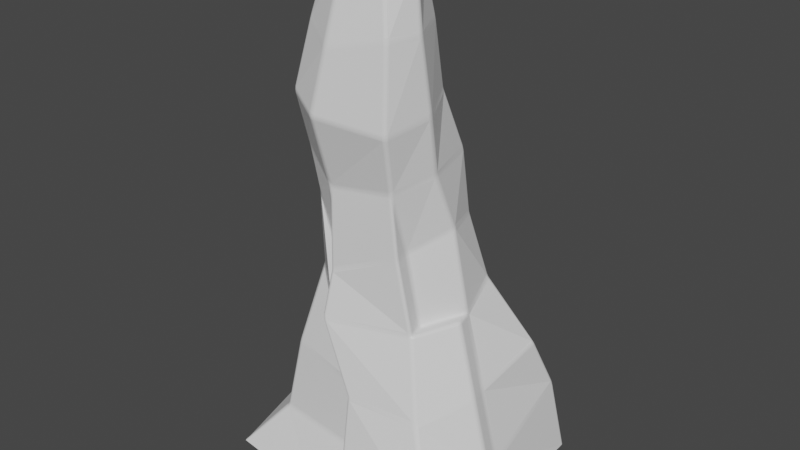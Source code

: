 # Source: RockPillar001.blend  (saved by Blender 2.82.7; exported with 4.5.12 LTS)
import bpy
from mathutils import Matrix  # noqa: F401  (used for matrix-valued properties, if any)

bpy.ops.wm.read_factory_settings(use_empty=True)
scene = bpy.context.scene
scene.name = 'Scene'

# ---- collections
col_collection = bpy.data.collections.new('Collection'); scene.collection.children.link(col_collection)

# ---- materials (node trees are filled in below, after node groups)
mat_material = bpy.data.materials.new('Material')
mat_material.alpha_threshold = 0.0
mat_material.use_transparent_shadow = False
mat_material.line_color = (0.0, 0.0, 0.0, 1.0)

# ---- material node trees
mat_material.use_nodes = True; mat_material.node_tree.nodes.clear()
_N = mat_material.node_tree.nodes; _L = mat_material.node_tree.links
n0 = _N.new('ShaderNodeOutputMaterial'); n0.name = 'Material Output'; n0.location = (300, 300)
n1 = _N.new('ShaderNodeBsdfPrincipled'); n1.name = 'Principled BSDF'; n1.location = (10, 300)
n1.distribution = 'GGX'
n1.subsurface_method = 'BURLEY'
n1.inputs[2].default_value = 0.4
n1.inputs[3].default_value = 1.45
n1.inputs[27].default_value = (0.0, 0.0, 0.0, 1.0)
n1.inputs[28].default_value = 1.0
_L.new(n1.outputs[0], n0.inputs[0])
n0.is_active_output = True

# ---- world
world_world = bpy.data.worlds.new('World'); scene.world = world_world
world_world.use_nodes = True; world_world.node_tree.nodes.clear()
_N = world_world.node_tree.nodes; _L = world_world.node_tree.links
n0 = _N.new('ShaderNodeOutputWorld'); n0.name = 'World Output'; n0.location = (300, 300)
n1 = _N.new('ShaderNodeBackground'); n1.name = 'Background'; n1.location = (10, 300)
n1.inputs[0].default_value = (0.05088, 0.05088, 0.05088, 1.0)
_L.new(n1.outputs[0], n0.inputs[0])
n0.is_active_output = True
world_world.color = (0.05088, 0.05088, 0.05088)
world_world.use_sun_shadow = False
world_world.sun_shadow_jitter_overblur = 0.0

# ---- meshes
me_cube = bpy.data.meshes.new('Cube')
me_cube.from_pydata([(0.3018, 0.241, 4.925), (1.646, 1.184, -0.7246), (0.3379, -0.3657, 5.014), (-0.3466, 0.2335, 4.973), (-0.8375, 1.219, -0.7246), (-0.3448, -0.3456, 5.04), (-1.23, -1.111, -0.7246), (0.5371, -0.3274, 2.017), (-0.4908, -0.4786, 2.505), (0.6007, 0.6531, 2.129), (-0.5874, 0.6523, 2.197), (-0.8138, -0.1039, -0.7246), (0.5306, -0.1335, 4.97), (-0.5301, -0.1108, 5.022), (1.71, -0.294, -0.7246), (0.7801, 0.1646, 2.178), (-0.7235, 0.06294, 2.426), (0.2054, 1.268, -0.7246), (-0.04412, -0.4305, 4.985), (0.06239, -1.276, -0.7246), (-0.0356, 0.4455, 5.019), (-0.2097, -0.4983, 1.725), (0.06253, 0.8858, 2.209), (-0.05732, -0.1428, 5.025), (1.388, 0.8374, 0.7331), (-1.025, 0.8458, 0.7378), (-0.7714, -0.5867, 0.5626), (1.314, -0.01827, 0.5318), (-1.008, -0.02489, 0.6879), (0.1574, 1.024, 0.8146), (0.1942, -0.7413, 0.4429), (-0.6201, -0.3019, 1.501), (0.8375, 0.7063, 1.415), (0.7198, -0.3257, 1.206), (-0.7023, 0.704, 1.448), (1.003, 0.1164, 1.281), (-0.8997, 0.08925, 1.49), (0.1436, 0.927, 1.449), (-0.2155, -0.6474, 1.217), (1.495, 1.105, 0.1173), (-0.9251, 1.005, 0.1956), (1.578, -0.09043, -0.2374), (-1.035, -0.01885, -0.07777), (0.2091, 1.139, 0.2137), (0.2289, -0.8844, -0.2227), (-0.8503, -0.7436, -0.2551), (-0.5794, -0.6907, 3.608), (0.556, -0.6571, 3.355), (0.4414, 0.369, 3.559), (-0.4552, 0.3585, 3.603), (-0.6888, -0.1652, 3.614), (0.6965, -0.1367, 3.467), (0.04952, 0.5155, 3.583), (-0.2016, -0.8661, 3.455), (0.5039, -0.5177, 2.718), (0.5202, 0.6315, 2.855), (-0.5123, 0.5987, 2.897), (-0.5297, -0.5649, 3.009), (-0.7049, -0.03917, 2.98), (0.6857, -0.03844, 2.809), (0.08985, 0.7523, 2.809), (-0.2145, -0.6146, 2.645), (-0.4782, -0.5307, 4.326), (-0.6173, -0.2033, 4.34), (0.6324, -0.2136, 4.254), (-0.02403, 0.4398, 4.289), (-0.107, -0.7496, 4.13), (0.4925, -0.5591, 4.26), (0.409, 0.2708, 4.292), (-0.4347, 0.2684, 4.325), (-0.3576, -0.3554, 4.971), (-0.5413, -0.1858, 4.942), (0.5417, -0.1794, 4.891), (-0.03205, 0.4245, 4.946), (-0.05911, -0.5442, 4.876), (0.3594, -0.4314, 4.925), (0.3104, 0.2107, 4.86), (-0.3535, 0.2045, 4.906), (1.4, -1.039, -0.6125), (1.414, -1.311, -0.7246), (0.1072, -1.461, -0.7246), (0.5819, -0.5128, 2.017), (-0.1649, -0.6837, 1.725), (1.755, -0.4794, -0.7246), (1.622, -0.2758, -0.2374), (0.2737, -1.07, -0.2227), (0.7646, -0.5111, 1.206), (1.026, -0.7653, 0.3577), (1.048, -0.06903, 1.281), (1.359, -0.2037, 0.5318), (-0.1707, -0.8328, 1.217), (0.239, -0.9267, 0.4429)], [], [(23, 13, 5, 18), (38, 21, 8, 31), (36, 16, 10, 34), (35, 15, 7, 33), (37, 22, 9, 32), (74, 75, 2, 18), (72, 76, 0, 12), (73, 77, 3, 20), (71, 70, 5, 13), (77, 71, 13, 3), (75, 72, 12, 2), (32, 9, 15, 35), (31, 8, 16, 36), (20, 3, 13, 23), (0, 20, 23, 12), (76, 73, 20, 0), (70, 74, 18, 5), (34, 10, 22, 37), (27, 35, 88, 89), (12, 23, 18, 2), (33, 7, 81, 86), (40, 25, 29, 43), (45, 26, 28, 42), (39, 24, 27, 41), (43, 29, 24, 39), (14, 41, 84, 83), (42, 28, 25, 40), (44, 30, 26, 45), (30, 44, 85, 91), (25, 34, 37, 29), (26, 31, 36, 28), (24, 32, 35, 27), (29, 37, 32, 24), (7, 54, 81), (28, 36, 34, 25), (30, 38, 31, 26), (19, 44, 45, 6), (11, 42, 40, 4), (21, 38, 90, 82), (17, 43, 39, 1), (1, 39, 41, 14), (6, 45, 42, 11), (4, 40, 43, 17), (38, 30, 91, 90), (57, 61, 53, 46), (55, 60, 52, 48), (54, 59, 51, 47), (56, 58, 50, 49), (58, 57, 46, 50), (60, 56, 49, 52), (59, 55, 48, 51), (61, 54, 47, 53), (35, 33, 86, 88), (15, 9, 55, 59), (22, 10, 56, 60), (16, 8, 57, 58), (10, 16, 58, 56), (7, 15, 59, 54), (9, 22, 60, 55), (8, 21, 61, 57), (46, 53, 66, 62), (48, 52, 65, 68), (47, 51, 64, 67), (49, 50, 63, 69), (50, 46, 62, 63), (52, 49, 69, 65), (51, 48, 68, 64), (53, 47, 67, 66), (62, 66, 74, 70), (68, 65, 73, 76), (67, 64, 72, 75), (69, 63, 71, 77), (63, 62, 70, 71), (65, 69, 77, 73), (64, 68, 76, 72), (66, 67, 75, 74), (86, 81, 82, 90), (78, 87, 91, 85), (84, 89, 87, 78), (87, 86, 90, 91), (89, 88, 86, 87), (83, 84, 78, 79), (79, 78, 85, 80), (82, 81, 54, 61), (61, 21, 82), (44, 19, 80, 85), (41, 27, 89, 84)])
_uv = me_cube.uv_layers.new(name='UVMap')
_uv.uv.foreach_set('vector', [0.7625, 0.6375, 0.875, 0.6375, 0.875, 0.75, 0.7625, 0.75, 0.4764, 0.8875, 0.5101, 0.8875, 0.5202, 1.0, 0.4839, 1.0, 0.4771, 0.1125, 0.5111, 0.1125, 0.5, 0.25, 0.4688, 0.25, 0.4678, 0.6375, 0.4988, 0.6375, 0.4978, 0.75, 0.4671, 0.75, 0.4688, 0.3625, 0.5, 0.3625, 0.5, 0.5, 0.4687, 0.5, 0.6221, 0.8875, 0.6218, 0.75, 0.625, 0.75, 0.625, 0.8875, 0.6218, 0.6375, 0.6219, 0.5, 0.625, 0.5, 0.625, 0.6375, 0.6219, 0.3625, 0.6219, 0.25, 0.625, 0.25, 0.625, 0.3625, 0.6222, 0.1125, 0.6224, 0.0, 0.625, 0.0, 0.625, 0.1125, 0.6219, 0.25, 0.6222, 0.1125, 0.625, 0.1125, 0.625, 0.25, 0.6218, 0.75, 0.6218, 0.6375, 0.625, 0.6375, 0.625, 0.75, 0.4687, 0.5, 0.5, 0.5, 0.4988, 0.6375, 0.4678, 0.6375, 0.4839, 0.0, 0.5202, 0.0, 0.5111, 0.1125, 0.4771, 0.1125, 0.7625, 0.5, 0.875, 0.5, 0.875, 0.6375, 0.7625, 0.6375, 0.625, 0.5, 0.7625, 0.5, 0.7625, 0.6375, 0.625, 0.6375, 0.6219, 0.5, 0.6219, 0.3625, 0.625, 0.3625, 0.625, 0.5, 0.6224, 1.0, 0.6221, 0.8875, 0.625, 0.8875, 0.625, 1.0, 0.4688, 0.25, 0.5, 0.25, 0.5, 0.3625, 0.4688, 0.3625, 0.4369, 0.6375, 0.4678, 0.6375, 0.4678, 0.6375, 0.4369, 0.6375, 0.625, 0.6375, 0.7625, 0.6375, 0.7625, 0.75, 0.625, 0.75, 0.4671, 0.75, 0.4978, 0.75, 0.4978, 0.75, 0.4671, 0.75, 0.4068, 0.25, 0.4375, 0.25, 0.4375, 0.3625, 0.4068, 0.3625, 0.412, 0.0, 0.4476, 0.0, 0.4431, 0.1125, 0.4097, 0.1125, 0.4068, 0.5, 0.4375, 0.5, 0.4369, 0.6375, 0.4065, 0.6375, 0.4068, 0.3625, 0.4375, 0.3625, 0.4375, 0.5, 0.4068, 0.5, 0.375, 0.6375, 0.4065, 0.6375, 0.4065, 0.6375, 0.375, 0.6375, 0.4097, 0.1125, 0.4431, 0.1125, 0.4375, 0.25, 0.4068, 0.25, 0.4094, 0.8875, 0.4426, 0.8875, 0.4476, 1.0, 0.412, 1.0, 0.4426, 0.8875, 0.4094, 0.8875, 0.4094, 0.8875, 0.4426, 0.8875, 0.4375, 0.25, 0.4688, 0.25, 0.4688, 0.3625, 0.4375, 0.3625, 0.4476, 0.0, 0.4839, 0.0, 0.4771, 0.1125, 0.4431, 0.1125, 0.4375, 0.5, 0.4687, 0.5, 0.4678, 0.6375, 0.4369, 0.6375, 0.4375, 0.3625, 0.4688, 0.3625, 0.4687, 0.5, 0.4375, 0.5, 0.4978, 0.75, 0.5296, 0.75, 0.4978, 0.75, 0.4431, 0.1125, 0.4771, 0.1125, 0.4688, 0.25, 0.4375, 0.25, 0.4426, 0.8875, 0.4764, 0.8875, 0.4839, 1.0, 0.4476, 1.0, 0.375, 0.8875, 0.4094, 0.8875, 0.412, 1.0, 0.375, 1.0, 0.375, 0.1125, 0.4097, 0.1125, 0.4068, 0.25, 0.375, 0.25, 0.5101, 0.8875, 0.4764, 0.8875, 0.4764, 0.8875, 0.5101, 0.8875, 0.375, 0.3625, 0.4068, 0.3625, 0.4068, 0.5, 0.375, 0.5, 0.375, 0.5, 0.4068, 0.5, 0.4065, 0.6375, 0.375, 0.6375, 0.375, 0.0, 0.412, 0.0, 0.4097, 0.1125, 0.375, 0.1125, 0.375, 0.25, 0.4068, 0.25, 0.4068, 0.3625, 0.375, 0.3625, 0.4764, 0.8875, 0.4426, 0.8875, 0.4426, 0.8875, 0.4764, 0.8875, 0.5464, 1.0, 0.5389, 0.8875, 0.5676, 0.8875, 0.5726, 1.0, 0.5312, 0.5, 0.5312, 0.3625, 0.5625, 0.3625, 0.5625, 0.5, 0.5296, 0.75, 0.5303, 0.6375, 0.5619, 0.6375, 0.5614, 0.75, 0.5312, 0.25, 0.5396, 0.1125, 0.5681, 0.1125, 0.5625, 0.25, 0.5396, 0.1125, 0.5464, 0.0, 0.5726, 0.0, 0.5681, 0.1125, 0.5312, 0.3625, 0.5312, 0.25, 0.5625, 0.25, 0.5625, 0.3625, 0.5303, 0.6375, 0.5312, 0.5, 0.5625, 0.5, 0.5619, 0.6375, 0.5389, 0.8875, 0.5296, 0.75, 0.5614, 0.75, 0.5676, 0.8875, 0.4678, 0.6375, 0.4671, 0.75, 0.4671, 0.75, 0.4678, 0.6375, 0.4988, 0.6375, 0.5, 0.5, 0.5312, 0.5, 0.5303, 0.6375, 0.5, 0.3625, 0.5, 0.25, 0.5312, 0.25, 0.5312, 0.3625, 0.5111, 0.1125, 0.5202, 0.0, 0.5464, 0.0, 0.5396, 0.1125, 0.5, 0.25, 0.5111, 0.1125, 0.5396, 0.1125, 0.5312, 0.25, 0.4978, 0.75, 0.4988, 0.6375, 0.5303, 0.6375, 0.5296, 0.75, 0.5, 0.5, 0.5, 0.3625, 0.5312, 0.3625, 0.5312, 0.5, 0.5202, 1.0, 0.5101, 0.8875, 0.5389, 0.8875, 0.5464, 1.0, 0.5726, 1.0, 0.5676, 0.8875, 0.5963, 0.8875, 0.5988, 1.0, 0.5625, 0.5, 0.5625, 0.3625, 0.5938, 0.3625, 0.5938, 0.5, 0.5614, 0.75, 0.5619, 0.6375, 0.5934, 0.6375, 0.5932, 0.75, 0.5625, 0.25, 0.5681, 0.1125, 0.5965, 0.1125, 0.5937, 0.25, 0.5681, 0.1125, 0.5726, 0.0, 0.5988, 0.0, 0.5965, 0.1125, 0.5625, 0.3625, 0.5625, 0.25, 0.5937, 0.25, 0.5938, 0.3625, 0.5619, 0.6375, 0.5625, 0.5, 0.5938, 0.5, 0.5934, 0.6375, 0.5676, 0.8875, 0.5614, 0.75, 0.5932, 0.75, 0.5963, 0.8875, 0.5988, 1.0, 0.5963, 0.8875, 0.6221, 0.8875, 0.6224, 1.0, 0.5938, 0.5, 0.5938, 0.3625, 0.6219, 0.3625, 0.6219, 0.5, 0.5932, 0.75, 0.5934, 0.6375, 0.6218, 0.6375, 0.6218, 0.75, 0.5937, 0.25, 0.5965, 0.1125, 0.6222, 0.1125, 0.6219, 0.25, 0.5965, 0.1125, 0.5988, 0.0, 0.6224, 0.0, 0.6222, 0.1125, 0.5938, 0.3625, 0.5937, 0.25, 0.6219, 0.25, 0.6219, 0.3625, 0.5934, 0.6375, 0.5938, 0.5, 0.6219, 0.5, 0.6218, 0.6375, 0.5963, 0.8875, 0.5932, 0.75, 0.6218, 0.75, 0.6221, 0.8875, 0.4671, 0.75, 0.4978, 0.75, 0.5101, 0.8875, 0.4764, 0.8875, 0.4063, 0.75, 0.4364, 0.75, 0.4426, 0.8875, 0.4094, 0.8875, 0.4065, 0.6375, 0.4369, 0.6375, 0.4364, 0.75, 0.4063, 0.75, 0.4364, 0.75, 0.4671, 0.75, 0.4764, 0.8875, 0.4426, 0.8875, 0.4369, 0.6375, 0.4678, 0.6375, 0.4671, 0.75, 0.4364, 0.75, 0.375, 0.6375, 0.4065, 0.6375, 0.4063, 0.75, 0.375, 0.75, 0.375, 0.75, 0.4063, 0.75, 0.4094, 0.8875, 0.375, 0.8875, 0.5101, 0.8875, 0.4978, 0.75, 0.5296, 0.75, 0.5389, 0.8875, 0.5389, 0.8875, 0.5101, 0.8875, 0.5101, 0.8875, 0.4094, 0.8875, 0.375, 0.8875, 0.375, 0.8875, 0.4094, 0.8875, 0.4065, 0.6375, 0.4369, 0.6375, 0.4369, 0.6375, 0.4065, 0.6375])
me_cube.materials.append(mat_material)
me_cube.use_remesh_preserve_volume = False
me_cube.use_remesh_preserve_attributes = False
me_cube.use_mirror_vertex_groups = False
me_cube.update()

# ---- objects
ob_cube = bpy.data.objects.new('Cube', me_cube)

# ---- transforms, parenting, visibility, modifiers, constraints
ob_cube.location = (0.0, 0.0, 0.0)
ob_cube.lock_rotations_4d = False
ob_cube.empty_display_type = 'ARROWS'
ob_cube.lineart.crease_threshold = 0.0
_m = ob_cube.modifiers.new('Bevel', 'BEVEL')
_m.segments = 4
_m.limit_method = 'NONE'

# ---- collection membership
col_collection.objects.link(ob_cube)

# ---- scene / render settings (as saved in the file)
scene.frame_start = 1; scene.frame_end = 250; scene.frame_set(1)
scene.render.engine = 'BLENDER_EEVEE_NEXT'
scene.cycles.use_denoising = False
scene.cycles.samples = 128
scene.cycles.sampling_pattern = 'TABULATED_SOBOL'
scene.cycles.use_adaptive_sampling = False
scene.cycles.use_light_tree = False
scene.view_settings.view_transform = 'Filmic'
bpy.context.view_layer.update()

# ---- added for rendering (the .blend has no active camera and no usable light): camera, sun
cam_auto = bpy.data.cameras.new('AutoCamera')
cam_auto.lens = 50.0
cam_auto.sensor_width = 36.0
cam_auto.clip_end = 1000.0
ob_auto_camera = bpy.data.objects.new('AutoCamera', cam_auto)
scene.collection.objects.link(ob_auto_camera)
ob_auto_camera.location = (6.76469, -7.89303, 7.35106)
ob_auto_camera.rotation_euler = (1.09748, -7.21219e-08, 0.694738)
scene.camera = ob_auto_camera
light_auto_sun = bpy.data.lights.new('AutoSun', 'SUN')
light_auto_sun.energy = 3.0
light_auto_sun.angle = 0.0523599
ob_auto_sun = bpy.data.objects.new('AutoSun', light_auto_sun)
scene.collection.objects.link(ob_auto_sun)
ob_auto_sun.rotation_euler = (0.872665, 0.174533, 0.523599)
bpy.context.view_layer.update()
